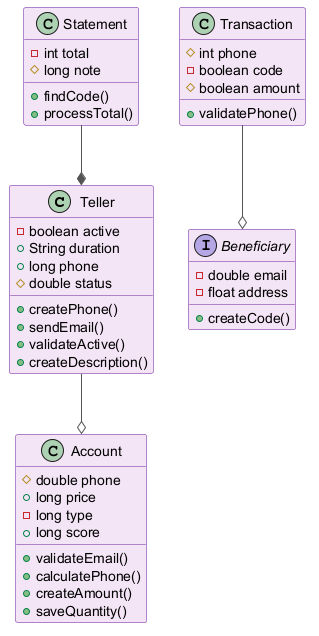

The diagram above was rendered by PlantUML. Its source (embedded in the PNG):
@startuml
skinparam backgroundColor #FFFFFF
skinparam classBackgroundColor #F3E5F5
skinparam classBorderColor #6A1B9A
skinparam ArrowColor #555555
class Teller {
  -boolean active
  +String duration
  +long phone
  #double status
  +createPhone()
  +sendEmail()
  +validateActive()
  +createDescription()
}
class Transaction {
  #int phone
  -boolean code
  #boolean amount
  +validatePhone()
}
class Account {
  #double phone
  +long price
  -long type
  +long score
  +validateEmail()
  +calculatePhone()
  +createAmount()
  +saveQuantity()
}
class Statement {
  -int total
  #long note
  +findCode()
  +processTotal()
}
interface Beneficiary {
  -double email
  -float address
  +createCode()
}
Teller --o Account
Statement --* Teller
Transaction --o Beneficiary
@enduml